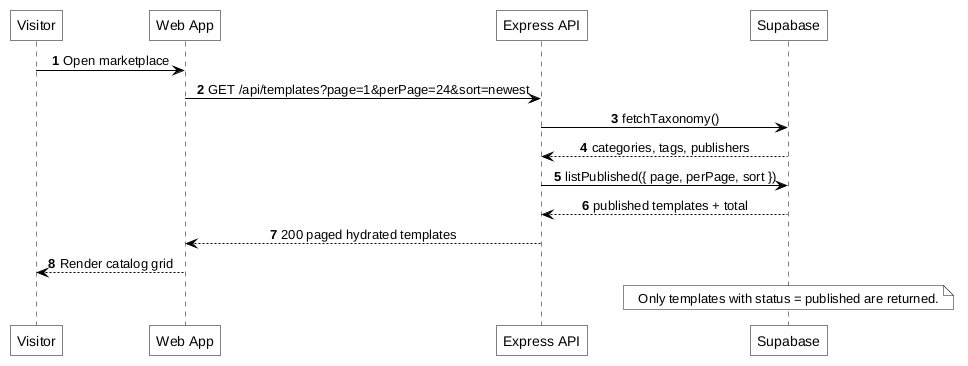

The diagram above was rendered by PlantUML. Its source (embedded in the PNG):
@startuml
autonumber
skinparam monochrome true
skinparam backgroundColor white
skinparam shadowing false
skinparam defaultTextAlignment center
skinparam roundCorner 0
skinparam ArrowColor black
skinparam defaultFontColor black
skinparam sequence {
    ArrowColor black
    LifeLineBorderColor black
    ParticipantBorderColor black
    ParticipantBackgroundColor white
    ParticipantFontColor black
}

participant "Visitor" as V
participant "Web App" as W
participant "Express API" as A
participant "Supabase" as S

V -> W: Open marketplace
W -> A: GET /api/templates?page=1&perPage=24&sort=newest
A -> S: fetchTaxonomy()
S --> A: categories, tags, publishers
A -> S: listPublished({ page, perPage, sort })
S --> A: published templates + total
A --> W: 200 paged hydrated templates
W --> V: Render catalog grid
note over S: Only templates with status = published are returned.
@enduml